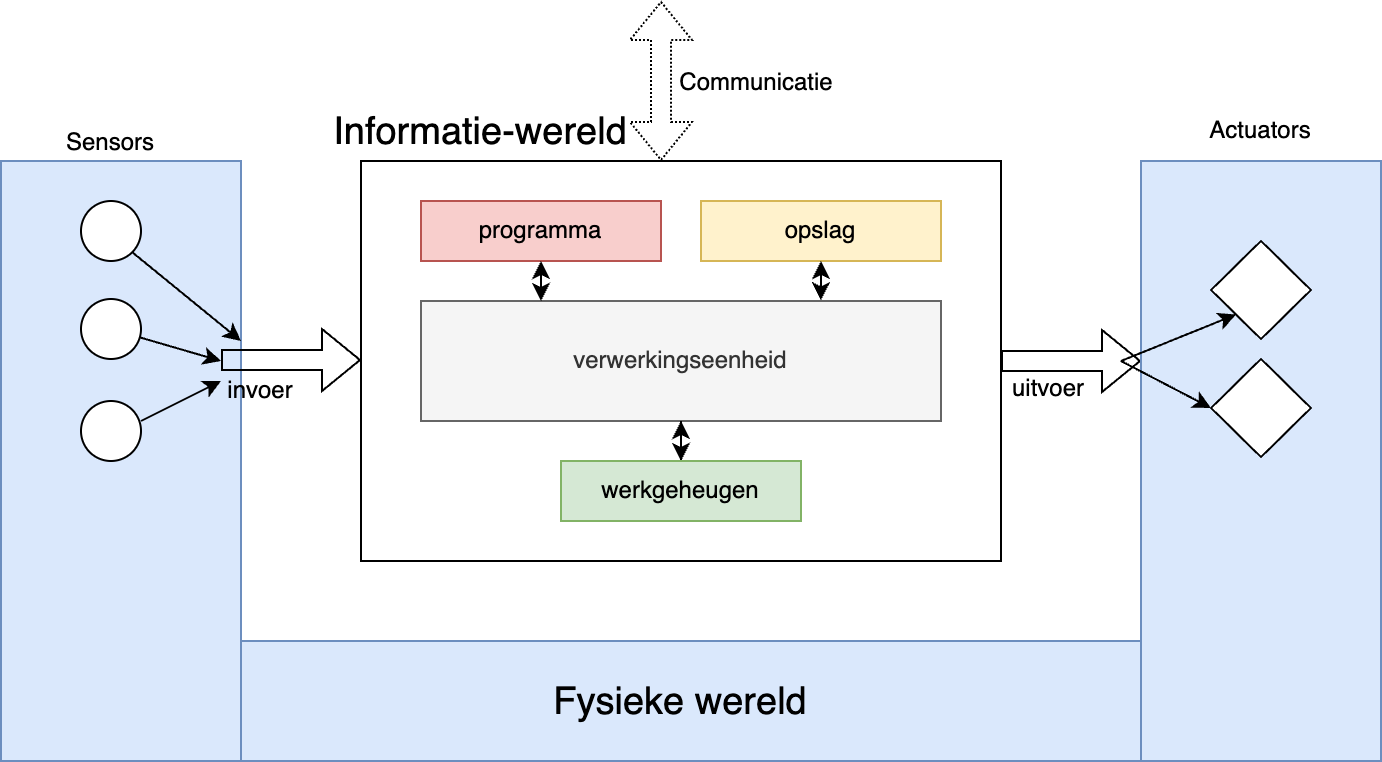

The diagram above was exported from draw.io. Its source (the exported page's mxGraphModel, read from the mxfile embedded in the PNG):
<mxGraphModel dx="954" dy="610" grid="1" gridSize="10" guides="1" tooltips="1" connect="1" arrows="1" fold="1" page="1" pageScale="1" pageWidth="827" pageHeight="1169" math="0" shadow="0">
  <root>
    <mxCell id="0" />
    <mxCell id="1" parent="0" />
    <mxCell id="2c_gkDt4b6DRBO2nu95q-2" value="" style="rounded=0;whiteSpace=wrap;html=1;fillColor=#dae8fc;strokeColor=#6c8ebf;" parent="1" vertex="1">
      <mxGeometry x="50" y="280" width="120" height="300" as="geometry" />
    </mxCell>
    <mxCell id="mEeVF49X--B3QGPHo689-1" value="" style="rounded=0;whiteSpace=wrap;html=1;" parent="1" vertex="1">
      <mxGeometry x="230" y="280" width="320" height="200" as="geometry" />
    </mxCell>
    <mxCell id="mEeVF49X--B3QGPHo689-2" value="verwerkingseenheid" style="rounded=0;whiteSpace=wrap;html=1;fillColor=#f5f5f5;strokeColor=#666666;fontColor=#333333;" parent="1" vertex="1">
      <mxGeometry x="260" y="350" width="260" height="60" as="geometry" />
    </mxCell>
    <mxCell id="mEeVF49X--B3QGPHo689-3" value="programma" style="rounded=0;whiteSpace=wrap;html=1;fillColor=#f8cecc;strokeColor=#b85450;" parent="1" vertex="1">
      <mxGeometry x="260" y="300" width="120" height="30" as="geometry" />
    </mxCell>
    <mxCell id="mEeVF49X--B3QGPHo689-11" style="edgeStyle=orthogonalEdgeStyle;rounded=0;orthogonalLoop=1;jettySize=auto;html=1;entryX=0.5;entryY=1;entryDx=0;entryDy=0;startArrow=classic;startFill=1;" parent="1" source="mEeVF49X--B3QGPHo689-4" target="mEeVF49X--B3QGPHo689-2" edge="1">
      <mxGeometry relative="1" as="geometry" />
    </mxCell>
    <mxCell id="mEeVF49X--B3QGPHo689-4" value="werkgeheugen" style="rounded=0;whiteSpace=wrap;html=1;fillColor=#d5e8d4;strokeColor=#82b366;" parent="1" vertex="1">
      <mxGeometry x="330" y="430" width="120" height="30" as="geometry" />
    </mxCell>
    <mxCell id="mEeVF49X--B3QGPHo689-5" value="opslag" style="rounded=0;whiteSpace=wrap;html=1;fillColor=#fff2cc;strokeColor=#d6b656;" parent="1" vertex="1">
      <mxGeometry x="400" y="300" width="120" height="30" as="geometry" />
    </mxCell>
    <mxCell id="mEeVF49X--B3QGPHo689-9" style="edgeStyle=orthogonalEdgeStyle;rounded=0;orthogonalLoop=1;jettySize=auto;html=1;exitX=0.5;exitY=1;exitDx=0;exitDy=0;entryX=0.769;entryY=-0.006;entryDx=0;entryDy=0;entryPerimeter=0;startArrow=classic;startFill=1;" parent="1" source="mEeVF49X--B3QGPHo689-5" target="mEeVF49X--B3QGPHo689-2" edge="1">
      <mxGeometry relative="1" as="geometry" />
    </mxCell>
    <mxCell id="mEeVF49X--B3QGPHo689-10" style="edgeStyle=orthogonalEdgeStyle;rounded=0;orthogonalLoop=1;jettySize=auto;html=1;entryX=0.231;entryY=0;entryDx=0;entryDy=0;entryPerimeter=0;startArrow=classic;startFill=1;" parent="1" source="mEeVF49X--B3QGPHo689-3" target="mEeVF49X--B3QGPHo689-2" edge="1">
      <mxGeometry relative="1" as="geometry" />
    </mxCell>
    <mxCell id="mEeVF49X--B3QGPHo689-16" value="" style="shape=flexArrow;endArrow=classic;html=1;rounded=0;" parent="1" edge="1">
      <mxGeometry width="50" height="50" relative="1" as="geometry">
        <mxPoint x="160" y="379.5" as="sourcePoint" />
        <mxPoint x="230" y="379.5" as="targetPoint" />
        <Array as="points">
          <mxPoint x="210" y="379.5" />
        </Array>
      </mxGeometry>
    </mxCell>
    <mxCell id="mEeVF49X--B3QGPHo689-17" value="" style="shape=flexArrow;endArrow=classic;html=1;rounded=0;exitX=1;exitY=0.5;exitDx=0;exitDy=0;" parent="1" source="mEeVF49X--B3QGPHo689-1" edge="1">
      <mxGeometry width="50" height="50" relative="1" as="geometry">
        <mxPoint x="560" y="380" as="sourcePoint" />
        <mxPoint x="620" y="380" as="targetPoint" />
      </mxGeometry>
    </mxCell>
    <mxCell id="mEeVF49X--B3QGPHo689-18" value="invoer" style="text;html=1;align=center;verticalAlign=middle;whiteSpace=wrap;rounded=0;" parent="1" vertex="1">
      <mxGeometry x="150" y="380" width="60" height="30" as="geometry" />
    </mxCell>
    <mxCell id="mEeVF49X--B3QGPHo689-19" value="uitvoer" style="text;html=1;align=center;verticalAlign=middle;whiteSpace=wrap;rounded=0;" parent="1" vertex="1">
      <mxGeometry x="544" y="379" width="60" height="30" as="geometry" />
    </mxCell>
    <mxCell id="mEeVF49X--B3QGPHo689-20" value="" style="shape=flexArrow;endArrow=classic;startArrow=classic;html=1;rounded=0;dashed=1;dashPattern=1 1;" parent="1" edge="1">
      <mxGeometry width="100" height="100" relative="1" as="geometry">
        <mxPoint x="380" y="280" as="sourcePoint" />
        <mxPoint x="380" y="200" as="targetPoint" />
      </mxGeometry>
    </mxCell>
    <mxCell id="mEeVF49X--B3QGPHo689-21" value="Communicatie" style="text;html=1;align=center;verticalAlign=middle;whiteSpace=wrap;rounded=0;" parent="1" vertex="1">
      <mxGeometry x="390" y="226" width="76" height="30" as="geometry" />
    </mxCell>
    <mxCell id="2c_gkDt4b6DRBO2nu95q-3" value="" style="rounded=0;whiteSpace=wrap;html=1;fillColor=#dae8fc;strokeColor=#6c8ebf;" parent="1" vertex="1">
      <mxGeometry x="170" y="520" width="450" height="60" as="geometry" />
    </mxCell>
    <mxCell id="2c_gkDt4b6DRBO2nu95q-4" value="" style="rounded=0;whiteSpace=wrap;html=1;fillColor=#dae8fc;strokeColor=#6c8ebf;" parent="1" vertex="1">
      <mxGeometry x="620" y="280" width="120" height="300" as="geometry" />
    </mxCell>
    <mxCell id="2c_gkDt4b6DRBO2nu95q-5" value="" style="ellipse;whiteSpace=wrap;html=1;aspect=fixed;" parent="1" vertex="1">
      <mxGeometry x="90" y="300" width="30" height="30" as="geometry" />
    </mxCell>
    <mxCell id="2c_gkDt4b6DRBO2nu95q-6" value="" style="ellipse;whiteSpace=wrap;html=1;aspect=fixed;" parent="1" vertex="1">
      <mxGeometry x="90" y="349" width="30" height="30" as="geometry" />
    </mxCell>
    <mxCell id="2c_gkDt4b6DRBO2nu95q-7" value="" style="ellipse;whiteSpace=wrap;html=1;aspect=fixed;" parent="1" vertex="1">
      <mxGeometry x="90" y="400" width="30" height="30" as="geometry" />
    </mxCell>
    <mxCell id="2c_gkDt4b6DRBO2nu95q-8" value="" style="endArrow=classic;html=1;rounded=0;" parent="1" edge="1">
      <mxGeometry width="50" height="50" relative="1" as="geometry">
        <mxPoint x="120" y="410" as="sourcePoint" />
        <mxPoint x="160" y="390" as="targetPoint" />
      </mxGeometry>
    </mxCell>
    <mxCell id="2c_gkDt4b6DRBO2nu95q-9" value="Actuators" style="text;html=1;align=center;verticalAlign=middle;whiteSpace=wrap;rounded=0;" parent="1" vertex="1">
      <mxGeometry x="650" y="250" width="60" height="30" as="geometry" />
    </mxCell>
    <mxCell id="2c_gkDt4b6DRBO2nu95q-10" value="Sensors" style="text;html=1;align=center;verticalAlign=middle;whiteSpace=wrap;rounded=0;" parent="1" vertex="1">
      <mxGeometry x="75" y="256" width="60" height="30" as="geometry" />
    </mxCell>
    <mxCell id="2c_gkDt4b6DRBO2nu95q-11" value="" style="endArrow=classic;html=1;rounded=0;exitX=1;exitY=1;exitDx=0;exitDy=0;" parent="1" source="2c_gkDt4b6DRBO2nu95q-5" edge="1">
      <mxGeometry width="50" height="50" relative="1" as="geometry">
        <mxPoint x="110" y="490" as="sourcePoint" />
        <mxPoint x="170" y="370" as="targetPoint" />
      </mxGeometry>
    </mxCell>
    <mxCell id="2c_gkDt4b6DRBO2nu95q-12" value="&lt;font style=&quot;font-size: 19px;&quot;&gt;Fysieke wereld&lt;/font&gt;" style="text;html=1;align=center;verticalAlign=middle;whiteSpace=wrap;rounded=0;" parent="1" vertex="1">
      <mxGeometry x="310" y="535" width="160" height="30" as="geometry" />
    </mxCell>
    <mxCell id="2c_gkDt4b6DRBO2nu95q-13" value="" style="endArrow=classic;html=1;rounded=0;" parent="1" source="2c_gkDt4b6DRBO2nu95q-6" edge="1">
      <mxGeometry width="50" height="50" relative="1" as="geometry">
        <mxPoint x="390" y="430" as="sourcePoint" />
        <mxPoint x="160" y="380" as="targetPoint" />
      </mxGeometry>
    </mxCell>
    <mxCell id="2c_gkDt4b6DRBO2nu95q-14" value="" style="rhombus;whiteSpace=wrap;html=1;" parent="1" vertex="1">
      <mxGeometry x="655" y="320" width="50" height="49" as="geometry" />
    </mxCell>
    <mxCell id="2c_gkDt4b6DRBO2nu95q-15" value="" style="rhombus;whiteSpace=wrap;html=1;" parent="1" vertex="1">
      <mxGeometry x="655" y="379" width="50" height="49" as="geometry" />
    </mxCell>
    <mxCell id="2c_gkDt4b6DRBO2nu95q-16" value="" style="endArrow=classic;html=1;rounded=0;entryX=0;entryY=1;entryDx=0;entryDy=0;" parent="1" target="2c_gkDt4b6DRBO2nu95q-14" edge="1">
      <mxGeometry width="50" height="50" relative="1" as="geometry">
        <mxPoint x="610" y="380" as="sourcePoint" />
        <mxPoint x="440" y="380" as="targetPoint" />
      </mxGeometry>
    </mxCell>
    <mxCell id="2c_gkDt4b6DRBO2nu95q-17" value="" style="endArrow=classic;html=1;rounded=0;entryX=0;entryY=0.5;entryDx=0;entryDy=0;" parent="1" target="2c_gkDt4b6DRBO2nu95q-15" edge="1">
      <mxGeometry width="50" height="50" relative="1" as="geometry">
        <mxPoint x="610" y="380" as="sourcePoint" />
        <mxPoint x="440" y="380" as="targetPoint" />
      </mxGeometry>
    </mxCell>
    <mxCell id="2c_gkDt4b6DRBO2nu95q-18" value="&lt;font style=&quot;font-size: 19px;&quot;&gt;Informatie-wereld&lt;/font&gt;" style="text;html=1;align=center;verticalAlign=middle;whiteSpace=wrap;rounded=0;" parent="1" vertex="1">
      <mxGeometry x="210" y="250" width="160" height="30" as="geometry" />
    </mxCell>
  </root>
</mxGraphModel>